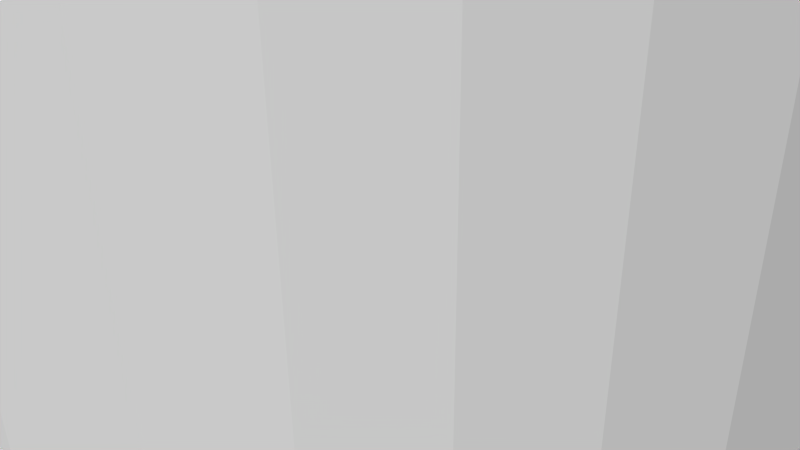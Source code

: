 # Source: 12275.blend  (saved by Blender 2.72.0; exported with 4.5.12 LTS)
import bpy
from mathutils import Matrix  # noqa: F401  (used for matrix-valued properties, if any)

bpy.ops.wm.read_factory_settings(use_empty=True)
scene = bpy.context.scene
scene.name = 'Scene'

# ---- collections
col_collection_1 = bpy.data.collections.new('Collection 1'); scene.collection.children.link(col_collection_1)

# ---- materials (node trees are filled in below, after node groups)
mat_material = bpy.data.materials.new('Material')
mat_material.alpha_threshold = 0.0
mat_material.use_transparent_shadow = False
mat_material.diffuse_color = (1.0, 1.0, 1.0, 1.0)
mat_material.specular_color = (0.902, 0.902, 0.902)
mat_material.roughness = 0.5

# ---- material node trees

# ---- world
world_world = bpy.data.worlds.new('World'); scene.world = world_world
world_world.color = (0.05088, 0.05088, 0.05088)
world_world.use_sun_shadow = False
world_world.sun_shadow_jitter_overblur = 0.0
world_world.cycles.sampling_method = 'MANUAL'
world_world.cycles.sample_map_resolution = 256

# ---- cameras
cam_camera = bpy.data.cameras.new('Camera')
cam_camera.clip_end = 100.0
cam_camera.lens = 35.0
cam_camera.sensor_width = 32.0
cam_camera.sensor_height = 18.0
cam_camera.ortho_scale = 7.314
cam_camera.dof.focus_distance = 0.0
cam_camera.dof.aperture_fstop = 128.0

# ---- meshes
me_model = bpy.data.meshes.new('Model')
me_model.from_pydata([(-2.019, 6.096, 3.417), (-2.019, 6.096, 6.016), (-1.998, 5.803, 6.024), (-1.977, 5.685, 3.441), (-1.854, 5.296, 3.509), (-1.935, 5.517, 6.044), (-1.658, 4.943, 3.606), (-1.768, 5.121, 6.095), (-1.398, 4.639, 3.714), (-1.523, 4.77, 6.161), (-1.084, 4.392, 3.818), (-1.21, 4.479, 6.23), (-0.7217, 4.21, 3.903), (-0.8403, 4.26, 6.29), (-0.3707, 4.111, 3.951), (-0.4314, 4.123, 6.332), (0.0, 4.077, 3.969), (-4.077e-13, 4.077, 6.346), (0.4175, 4.12, 3.947), (0.289, 4.097, 6.34), (0.8147, 4.248, 3.884), (0.5733, 4.16, 6.32), (1.172, 4.452, 3.792), (0.9709, 4.326, 6.271), (1.478, 4.72, 3.683), (1.324, 4.571, 6.207), (1.723, 5.044, 3.575), (1.616, 4.885, 6.137), (1.901, 5.414, 3.484), (1.835, 5.254, 6.075), (1.989, 5.75, 3.434), (1.973, 5.665, 6.032), (2.019, 6.096, 3.417), (2.019, 6.096, 6.016), (-2.019, -6.096, 3.417), (-2.019, -6.096, 6.016), (-1.998, -6.389, 6.024), (-1.977, -6.507, 3.441), (-1.854, -6.896, 3.509), (-1.935, -6.675, 6.044), (-1.658, -7.249, 3.606), (-1.768, -7.071, 6.095), (-1.398, -7.553, 3.714), (-1.523, -7.422, 6.161), (-1.084, -7.8, 3.818), (-1.21, -7.713, 6.23), (-0.7217, -7.982, 3.903), (-0.8403, -7.932, 6.29), (-0.3707, -8.081, 3.951), (-0.4314, -8.069, 6.332), (0.0, -8.115, 3.969), (-4.077e-13, -8.115, 6.346), (0.4175, -8.072, 3.947), (0.289, -8.095, 6.34), (0.8147, -7.944, 3.884), (0.5733, -8.032, 6.32), (1.172, -7.74, 3.792), (0.9709, -7.866, 6.271), (1.478, -7.472, 3.683), (1.324, -7.621, 6.207), (1.723, -7.148, 3.575), (1.616, -7.307, 6.137), (1.901, -6.778, 3.484), (1.835, -6.938, 6.075), (1.989, -6.442, 3.434), (1.973, -6.527, 6.032), (2.019, -6.096, 3.417), (2.019, -6.096, 6.016), (-1.718, -5.036, 3.577), (-1.897, -5.403, 3.486), (-1.473, -4.715, 3.685), (4.86e-16, -9.525, -3.969), (4.86e-16, 9.525, -3.969), (-1.027, 9.525, -3.834), (-1.027, -9.525, -3.834), (-2.806, 9.525, 2.806), (-1.984, 9.525, 3.437), (-1.897, 6.789, 3.486), (-1.988, 6.449, 3.435), (-1.984, -9.525, -3.437), (-1.984, 9.525, -3.437), (-1.027, -9.525, 3.834), (-2.806, -9.525, -2.806), (-2.806, 9.525, -2.806), (-1.718, 7.156, 3.577), (-1.167, -4.448, 3.793), (-3.437, -9.525, -1.984), (-3.437, 9.525, -1.984), (0.0, -9.525, 3.969), (-3.834, -9.525, -1.027), (-3.834, 9.525, -1.027), (-1.473, 7.477, 3.685), (-3.834, -9.525, 1.027), (-3.969, -9.525, 7.29e-16), (-3.969, 9.525, -7.29e-16), (-3.834, 9.525, 1.027), (-0.8113, -4.247, 3.885), (-2.806, -9.525, 2.806), (-3.437, -9.525, 1.984), (-3.437, 9.525, 1.984), (-1.984, -9.525, 3.437), (-0.4168, -4.12, 3.947), (-1.167, 7.744, 3.793), (-1.027, 9.525, 3.834), (-0.8113, 7.945, 3.885), (9.408e-24, -4.077, 3.969), (-0.4168, 8.072, 3.947), (9.409e-24, 8.115, 3.969), (0.0, 9.525, 3.969), (-1.988, -5.743, 3.435), (4.487, -9.525, 4.487), (5.035, -9.525, 3.863), (4.487, 9.525, 4.487), (1.224, -4.49, 6.227), (1.539, -4.788, 6.157), (1.643, -9.525, 6.13), (2.429, -9.525, 5.863), (3.863, -9.525, 5.035), (3.863, 9.525, 5.035), (3.173, 9.525, 5.496), (2.429, 9.525, 5.863), (0.8283, -9.525, -6.292), (0.0, 9.525, -6.346), (0.8283, 9.525, -6.292), (2.001, 6.37, 6.023), (0.0, -9.525, -6.346), (0.8508, -4.265, 6.289), (1.945, 6.638, 6.041), (1.643, 9.525, 6.13), (1.643, -9.525, -6.13), (1.643, 9.525, -6.13), (1.783, 7.044, 6.091), (0.4356, -4.124, 6.331), (2.429, -9.525, -5.863), (2.429, 9.525, -5.863), (3.173, 9.525, -5.496), (0.8283, -9.525, 6.292), (1.539, 7.404, 6.157), (3.173, -9.525, -5.496), (3.863, 9.525, -5.035), (-1.284e-14, -4.077, 6.346), (3.863, -9.525, -5.035), (3.173, -9.525, 5.496), (1.224, 7.702, 6.227), (4.487, -9.525, -4.487), (7.772e-16, -9.525, 6.346), (4.487, 9.525, -4.487), (0.8283, 9.525, 6.292), (5.035, -9.525, -3.863), (5.035, 9.525, -3.863), (5.496, 9.525, -3.173), (0.8508, 7.927, 6.289), (5.496, -9.525, -3.173), (0.4356, 8.068, 6.331), (5.863, -9.525, -2.429), (5.863, 9.525, -2.429), (6.13, 9.525, -1.643), (2.001, -5.822, 6.023), (6.13, -9.525, -1.643), (6.292, 9.525, -0.8283), (6.292, -9.525, -0.8283), (1.945, -5.554, 6.041), (6.346, -9.525, 1.798e-15), (6.346, 9.525, 1.798e-15), (6.292, -9.525, 0.8283), (6.292, 9.525, 0.8283), (1.783, -5.148, 6.091), (6.13, -9.525, 1.643), (6.13, 9.525, 1.643), (5.863, 9.525, 2.429), (7.772e-16, 9.525, 6.346), (5.863, -9.525, 2.429), (5.496, -9.525, 3.173), (5.496, 9.525, 3.173), (-1.284e-14, 8.115, 6.346), (5.035, 9.525, 3.863), (-1.62, -4.89, 6.136), (-5.035, -9.525, -3.863), (-5.496, -9.525, -3.173), (-5.035, 9.525, -3.863), (-0.2977, 8.093, 6.339), (-1.838, -5.259, 6.074), (-4.487, -9.525, -4.487), (-4.487, 9.525, -4.487), (-3.863, 9.525, -5.035), (-0.8283, 9.525, 6.292), (-0.5862, 8.028, 6.319), (-1.973, -5.667, 6.032), (-3.863, -9.525, -5.035), (-3.173, -9.525, -5.496), (-3.173, 9.525, -5.496), (-2.429, 9.525, -5.863), (-0.982, 7.861, 6.27), (-1.643, -9.525, 6.13), (-0.8283, -9.525, 6.292), (-2.429, -9.525, -5.863), (-1.643, 9.525, -6.13), (-1.331, 7.615, 6.205), (-1.643, -9.525, -6.13), (-1.643, 9.525, 6.13), (-2.429, -9.525, 5.863), (-0.8283, -9.525, -6.292), (-0.8283, 9.525, -6.292), (-3.173, -9.525, 5.496), (-3.173, 9.525, 5.496), (-1.62, 7.302, 6.136), (-0.2977, -4.099, 6.339), (-3.863, -9.525, 5.035), (-3.863, 9.525, 5.035), (-4.487, -9.525, 4.487), (-4.487, 9.525, 4.487), (-1.838, 6.933, 6.074), (-0.5862, -4.164, 6.319), (-5.035, -9.525, 3.863), (-5.035, 9.525, 3.863), (-5.496, -9.525, 3.173), (-5.496, 9.525, 3.173), (-1.973, 6.525, 6.032), (-5.863, -9.525, 2.429), (-5.863, 9.525, 2.429), (-6.13, -9.525, 1.643), (-6.13, 9.525, 1.643), (-6.292, 9.525, 0.8283), (-2.429, 9.525, 5.863), (-6.292, -9.525, 0.8283), (-0.982, -4.331, 6.27), (-6.346, -9.525, -1.166e-15), (-6.346, 9.525, -1.166e-15), (-6.292, 9.525, -0.8283), (-6.292, -9.525, -0.8283), (-1.331, -4.577, 6.205), (-6.13, -9.525, -1.643), (-6.13, 9.525, -1.643), (-5.863, 9.525, -2.429), (-5.863, -9.525, -2.429), (-5.496, 9.525, -3.173), (2.806, 9.525, 2.806), (1.984, 9.525, -3.437), (2.806, 9.525, -2.806), (3.437, 9.525, -1.984), (3.834, 9.525, -1.027), (3.969, 9.525, 1.124e-15), (3.834, 9.525, 1.027), (1.027, 9.525, 3.834), (3.437, 9.525, 1.984), (1.984, 9.525, 3.437), (1.027, 9.525, -3.834), (1.984, -9.525, -3.437), (3.437, -9.525, 1.984), (2.806, -9.525, 2.806), (1.984, -9.525, 3.437), (2.806, -9.525, -2.806), (3.437, -9.525, -1.984), (3.834, -9.525, -1.027), (3.969, -9.525, -1.124e-15), (3.834, -9.525, 1.027), (1.027, -9.525, 3.834), (1.027, -9.525, -3.834), (1.856, -5.3, 3.508), (1.663, -4.95, 3.604), (1.978, -5.687, 3.441), (1.978, 6.505, 3.441), (1.856, 6.892, 3.508), (1.663, 7.242, 3.604), (1.406, 7.545, 3.711), (0.3763, -4.112, 3.951), (0.7384, -4.217, 3.899), (0.3763, 8.08, 3.951), (1.095, -4.399, 3.815), (1.406, -4.647, 3.711), (1.095, 7.793, 3.815), (0.7384, 7.975, 3.899)], [], [(103, 108, 106, 104), (4, 3, 5), (3, 2, 5), (6, 4, 7), (4, 5, 7), (8, 6, 9), (6, 7, 9), (161, 166, 258, 260), (46, 47, 49, 48), (55, 57, 54, 52), (18, 19, 21), (22, 20, 23), (24, 22, 25), (22, 23, 25), (26, 24, 27), (24, 25, 27), (28, 26, 29), (26, 27, 29), (200, 193, 43, 41, 39, 36, 35), (64, 65, 67, 66), (3, 0, 1, 2), (38, 37, 39), (37, 36, 39), (40, 38, 41), (38, 39, 41), (42, 40, 43), (40, 41, 43), (8, 9, 11, 10), (10, 11, 13, 12), (230, 225, 13, 11, 9, 176), (14, 15, 17, 16), (16, 17, 19, 18), (42, 43, 45, 44), (52, 53, 55), (56, 54, 57), (58, 56, 59), (56, 57, 59), (60, 58, 61), (58, 59, 61), (62, 60, 63), (60, 61, 63), (28, 29, 31, 30), (10, 12, 96, 85), (174, 153, 151, 147, 170), (109, 187, 35, 34), (160, 158, 156, 159), (0, 34, 100, 97, 75, 76), (243, 245, 263, 264, 270), (171, 167, 168, 169), (154, 152, 150, 155), (94, 95, 92, 93), (50, 51, 53, 52), (254, 241, 240, 253), (88, 48, 50), (222, 227, 226, 224), (14, 16, 105, 101), (115, 63, 61, 59, 57, 136), (102, 103, 104), (12, 13, 15, 14), (88, 52, 54, 256), (267, 108, 243, 271), (107, 106, 108), (84, 205, 211, 77), (81, 44, 46), (111, 172, 173, 175), (37, 38, 40, 100, 34), (139, 146, 144, 141), (45, 43, 193, 194, 47), (16, 18, 265, 105), (198, 195, 191, 196), (143, 137, 128, 147, 151), (213, 209, 210, 214), (48, 88, 81, 46), (62, 63, 65, 64), (170, 185, 192, 186, 180, 174), (178, 234, 233, 235), (211, 205, 197, 192, 185, 199), (194, 145, 51, 49, 47), (221, 219, 216, 214, 210, 208, 204, 223, 199, 185, 170, 147, 128, 120, 119, 118, 112, 175, 173, 169, 168, 165, 163, 159, 156, 155, 150, 149, 146, 139, 135, 134, 130, 123, 122, 202, 196, 191, 190, 184, 183, 179, 235, 87, 83, 80, 73, 72, 246, 237, 238, 239, 240, 241, 242, 244, 236, 245, 243, 108, 103, 76, 75, 99, 95, 94, 90, 232, 228, 227, 222), (252, 239, 238, 251), (261, 262, 263, 245, 32), (220, 218, 219, 221), (121, 125, 122, 123), (2, 1, 223, 204, 203, 200, 35), (22, 24, 26, 259, 269, 268), (229, 226, 227, 228), (201, 198, 196, 202), (125, 201, 202, 122), (182, 177, 179, 183), (215, 213, 214, 216), (178, 235, 179, 177), (253, 240, 239, 252), (17, 15, 13, 225, 212, 206, 140), (237, 246, 257, 247), (145, 136, 57, 55, 53, 51), (187, 181, 176, 9, 7, 5, 2, 35), (107, 174, 180, 106), (223, 1, 217, 211, 199), (228, 232, 231, 229), (127, 124, 33, 120, 128, 137, 131), (248, 249, 236, 244), (64, 66, 250, 60, 62), (207, 203, 204, 208), (130, 134, 133, 129), (251, 238, 237, 247), (218, 215, 216, 219), (77, 211, 217, 78), (152, 148, 149, 150), (138, 133, 134, 135), (271, 151, 153, 267), (74, 73, 80, 79), (89, 90, 94, 93), (158, 154, 155, 156), (79, 80, 83, 82), (92, 95, 99, 98), (195, 189, 190, 191), (142, 117, 118, 119), (246, 72, 71, 257), (129, 121, 123, 130), (209, 207, 208, 210), (167, 164, 165, 168), (141, 138, 135, 139), (224, 220, 221, 222), (255, 242, 241, 254), (30, 31, 33, 32), (99, 75, 97, 98), (82, 83, 87, 86), (90, 87, 235, 233, 232), (255, 248, 244, 242), (189, 188, 184, 190), (234, 178, 177, 82, 86), (164, 162, 163, 165), (172, 171, 169, 173), (117, 110, 112, 118), (188, 182, 183, 184), (92, 98, 97, 100, 81, 88, 256, 250, 249, 248, 255, 254, 253, 252, 251, 247, 257, 71, 74, 79, 82, 177, 182, 188, 189, 195, 198, 201, 125, 121, 129, 133, 138, 141, 144, 148, 152, 154, 158, 160, 162, 164, 167, 171, 172, 111, 110, 117, 142, 116, 115, 136, 145, 194, 193, 200, 203, 207, 209, 213, 215, 218, 220, 224, 226, 229, 231, 234, 86, 89, 93), (86, 87, 90, 89), (74, 71, 72, 73), (18, 20, 266, 265), (88, 50, 52), (67, 116, 142, 119, 120, 33, 157), (270, 143, 151, 271), (3, 4, 6, 68, 69, 109, 34, 0), (12, 14, 101, 96), (256, 54, 56), (148, 144, 146, 149), (265, 132, 140, 105), (76, 103, 102, 91, 84), (162, 160, 159, 163), (107, 108, 267), (260, 66, 67, 157), (111, 175, 112, 110), (78, 0, 76, 84, 77), (234, 231, 232, 233), (126, 113, 114, 27, 25, 23), (44, 45, 47, 46), (270, 271, 243), (116, 67, 65, 63, 115), (81, 100, 40, 42, 44), (236, 249, 250, 66, 32, 245), (261, 32, 33, 124), (127, 131, 262, 261), (260, 157, 161), (259, 258, 166), (269, 259, 114), (259, 166, 114), (268, 269, 113), (269, 114, 113), (140, 132, 126, 23, 21, 19, 17), (28, 30, 32, 66, 260, 258, 259, 26), (267, 153, 174, 107), (37, 34, 35, 36), (96, 101, 212), (101, 206, 212), (85, 96, 225), (96, 212, 225), (70, 85, 230), (85, 225, 230), (68, 70, 176), (70, 230, 176), (21, 23, 20, 18), (58, 60, 250, 256, 56), (78, 217, 1, 0), (166, 161, 157, 33, 31, 29, 27, 114), (8, 10, 85, 70, 68, 6), (261, 124, 127), (263, 262, 131), (264, 263, 137), (263, 131, 137), (270, 264, 143), (264, 137, 143), (268, 113, 126, 266), (266, 126, 132, 265), (48, 49, 51, 50), (105, 140, 206, 101), (104, 106, 186), (106, 180, 186), (102, 104, 192), (104, 186, 192), (91, 102, 197), (102, 192, 197), (84, 91, 205), (91, 197, 205), (68, 176, 181, 69), (69, 181, 187, 109), (20, 22, 268, 266)])
me_model.materials.append(mat_material)
me_model.use_remesh_preserve_volume = False
me_model.use_remesh_preserve_attributes = False
me_model.use_mirror_vertex_groups = False
me_model.update()

# ---- objects
ob_model = bpy.data.objects.new('Model', me_model)
ob_camera = bpy.data.objects.new('Camera', cam_camera)

# ---- transforms, parenting, visibility, modifiers, constraints
ob_model.location = (0.0, 0.0, 0.0)
ob_model.rotation_euler = (1.571, -0.0, 0.0)
ob_model.lineart.crease_threshold = 0.0
ob_camera.location = (7.481, -6.508, 5.344)
ob_camera.rotation_euler = (1.109, 0.01082, 0.8149)
ob_camera.lock_rotations_4d = False
ob_camera.empty_display_type = 'ARROWS'
ob_camera.color = (0.0, 0.0, 0.0, 0.0)
ob_camera.display_type = 'WIRE'
ob_camera.lineart.crease_threshold = 0.0

# ---- collection membership
col_collection_1.objects.link(ob_model)
col_collection_1.objects.link(ob_camera)

# ---- scene / render settings (as saved in the file)
scene.camera = ob_camera
scene.frame_start = 1; scene.frame_end = 250; scene.frame_set(1)
scene.render.engine = 'BLENDER_EEVEE_NEXT'
scene.render.resolution_percentage = 50
scene.render.dither_intensity = 0.0
scene.cycles.use_denoising = False
scene.cycles.samples = 10
scene.cycles.sampling_pattern = 'TABULATED_SOBOL'
scene.cycles.light_sampling_threshold = 0.0
scene.cycles.use_adaptive_sampling = False
scene.cycles.use_light_tree = False
scene.cycles.blur_glossy = 0.0
scene.cycles.pixel_filter_type = 'GAUSSIAN'
scene.cycles.sample_clamp_indirect = 0.0
scene.view_settings.view_transform = 'Raw'
bpy.context.view_layer.update()

# ---- added for rendering (the .blend has no usable light): sun
light_auto_sun = bpy.data.lights.new('AutoSun', 'SUN')
light_auto_sun.energy = 3.0
light_auto_sun.angle = 0.0523599
ob_auto_sun = bpy.data.objects.new('AutoSun', light_auto_sun)
scene.collection.objects.link(ob_auto_sun)
ob_auto_sun.rotation_euler = (0.872665, 0.174533, 0.523599)
bpy.context.view_layer.update()
